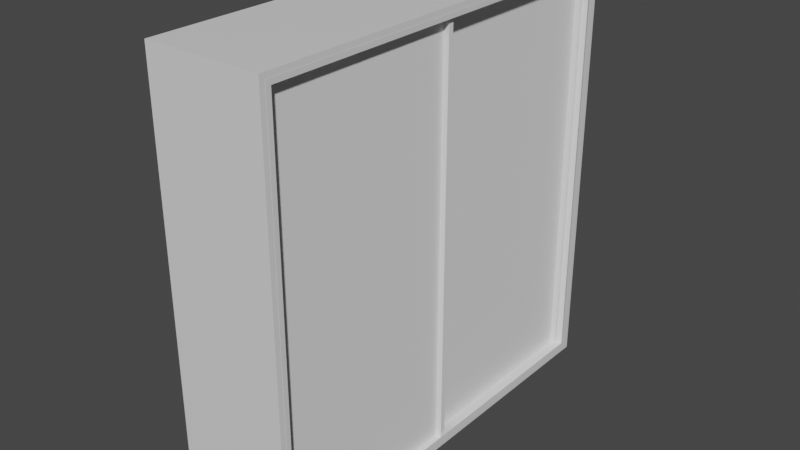 # Source: SimpleCorridorWardrobe.blend  (saved by Blender 2.80.75; exported with 4.5.12 LTS)
import bpy
from mathutils import Matrix  # noqa: F401  (used for matrix-valued properties, if any)

bpy.ops.wm.read_factory_settings(use_empty=True)
scene = bpy.context.scene
scene.name = 'Scene'

# ---- collections
col_collection = bpy.data.collections.new('Collection'); scene.collection.children.link(col_collection)

# ---- materials (node trees are filled in below, after node groups)
mat_material = bpy.data.materials.new('Material')
mat_material.alpha_threshold = 0.0
mat_material.use_transparent_shadow = False
mat_material.line_color = (0.0, 0.0, 0.0, 1.0)

# ---- material node trees
mat_material.use_nodes = True; mat_material.node_tree.nodes.clear()
_N = mat_material.node_tree.nodes; _L = mat_material.node_tree.links
n0 = _N.new('ShaderNodeOutputMaterial'); n0.name = 'Material Output'; n0.location = (300, 300)
n1 = _N.new('ShaderNodeBsdfPrincipled'); n1.name = 'Principled BSDF'; n1.location = (10, 300)
n1.distribution = 'GGX'
n1.subsurface_method = 'BURLEY'
n1.inputs[2].default_value = 0.4
n1.inputs[3].default_value = 1.45
n1.inputs[27].default_value = (0.0, 0.0, 0.0, 1.0)
n1.inputs[28].default_value = 1.0
_L.new(n1.outputs[0], n0.inputs[0])
n0.is_active_output = True

# ---- world
world_world = bpy.data.worlds.new('World'); scene.world = world_world
world_world.use_nodes = True; world_world.node_tree.nodes.clear()
_N = world_world.node_tree.nodes; _L = world_world.node_tree.links
n0 = _N.new('ShaderNodeOutputWorld'); n0.name = 'World Output'; n0.location = (300, 300)
n1 = _N.new('ShaderNodeBackground'); n1.name = 'Background'; n1.location = (10, 300)
n1.inputs[0].default_value = (0.05088, 0.05088, 0.05088, 1.0)
_L.new(n1.outputs[0], n0.inputs[0])
n0.is_active_output = True
world_world.color = (0.05088, 0.05088, 0.05088)
world_world.use_sun_shadow = False
world_world.sun_shadow_jitter_overblur = 0.0

# ---- meshes
me_cube = bpy.data.meshes.new('Cube')
me_cube.from_pydata([(1.178, 1.0, 2.0), (1.178, 1.0, 0.0), (1.178, -1.0, 2.0), (1.178, -1.0, 0.0), (-1.0, 1.0, 2.0), (-1.0, 1.0, 0.0), (-1.0, -1.0, 2.0), (-1.0, -1.0, 0.0), (1.178, 1.0, 1.95), (-1.0, -1.0, 1.95), (1.178, -1.0, 1.95), (-1.0, 1.0, 1.95), (1.178, 1.0, 0.04875), (1.178, -1.0, 0.04875), (-1.0, 1.0, 0.04875), (-1.0, -1.0, 0.04875), (-1.0, -0.95, 0.0), (1.178, -0.95, 2.0), (-1.0, -0.95, 2.0), (1.178, -0.95, 0.0), (1.178, -0.95, 1.95), (-1.0, -0.95, 1.95), (-1.0, -0.95, 0.04875), (1.178, -0.95, 0.04875), (-1.0, 0.9513, 2.0), (1.178, 0.9513, 0.0), (-1.0, 0.9513, 1.95), (-1.0, 0.9513, 0.04875), (-1.0, 0.9513, 0.0), (1.178, 0.9513, 2.0), (1.178, 0.9513, 1.95), (1.178, 0.9513, 0.04875), (1.178, 0.9513, 1.95), (1.178, -0.95, 1.95), (1.178, 0.9513, 0.04875), (1.178, -0.95, 0.04875), (-0.8, 0.9513, 1.95), (-0.8, -0.95, 1.95), (-0.8, 0.9513, 0.04875), (-0.8, -0.95, 0.04875), (0.8, 1.0, 0.0), (0.8, -1.0, 2.0), (0.8, -1.0, 0.0), (0.8, 1.0, 2.0), (0.8, 1.0, 1.95), (0.8, -1.0, 1.95), (0.8, -1.0, 0.04875), (0.8, 1.0, 0.04875), (0.8, -0.95, 0.0), (0.8, -0.95, 2.0), (0.8, 0.9513, 2.0), (0.8, 0.9513, 0.0), (0.82, -0.95, 0.04875), (0.82, -0.95, 1.95), (0.82, 0.9513, 1.95), (0.82, 0.9513, 0.04875), (1.18, 0.9751, 1.974), (1.18, -0.9739, 1.974), (1.18, 0.9751, 0.02488), (1.18, -0.9739, 0.02488), (0.8177, -0.9739, 1.974), (0.8177, 0.9751, 1.974), (0.8177, 0.9751, 0.02488), (0.8177, -0.9739, 0.02488)], [], [(49, 18, 6, 41), (45, 41, 6, 9), (26, 24, 4, 11), (48, 19, 3, 42), (20, 17, 2, 10), (44, 43, 0, 8), (47, 44, 8, 12), (23, 20, 10, 13), (27, 26, 11, 14), (46, 45, 9, 15), (42, 46, 15, 7), (28, 27, 14, 5), (19, 23, 13, 3), (40, 47, 12, 1), (25, 31, 23, 19), (7, 15, 22, 16), (15, 9, 21, 22), (23, 31, 34, 35), (30, 29, 17, 20), (51, 25, 19, 48), (9, 6, 18, 21), (50, 24, 18, 49), (43, 4, 24, 50), (40, 1, 25, 51), (8, 0, 29, 30), (12, 8, 30, 31), (1, 12, 31, 25), (16, 22, 27, 28), (22, 21, 26, 27), (21, 18, 24, 26), (53, 52, 39, 37), (31, 30, 32, 34), (30, 20, 33, 32), (20, 23, 35, 33), (38, 36, 37, 39), (54, 53, 37, 36), (55, 54, 36, 38), (52, 55, 38, 39), (5, 40, 51, 28), (0, 43, 50, 29), (29, 50, 49, 17), (28, 51, 48, 16), (5, 14, 47, 40), (3, 13, 46, 42), (13, 10, 45, 46), (14, 11, 44, 47), (11, 4, 43, 44), (16, 48, 42, 7), (10, 2, 41, 45), (17, 49, 41, 2), (32, 33, 57, 56), (55, 52, 63, 62), (33, 35, 59, 57), (53, 54, 61, 60), (59, 58, 62, 63), (58, 56, 61, 62), (56, 57, 60, 61), (57, 59, 63, 60), (52, 53, 60, 63), (34, 32, 56, 58), (54, 55, 62, 61), (35, 34, 58, 59)])
_uv = me_cube.uv_layers.new(name='UVMap')
_uv.uv.foreach_set('vector', [0.4, 0.2438, 0.625, 0.2438, 0.625, 0.25, 0.4, 0.25, 0.6187, 0.275, 0.625, 0.275, 0.625, 0.5, 0.6187, 0.5, 0.6187, 0.7439, 0.625, 0.7439, 0.625, 0.75, 0.6187, 0.75, 0.6, 0.9937, 0.625, 0.9937, 0.625, 1.0, 0.6, 1.0, 0.3688, 0.7437, 0.375, 0.7437, 0.375, 0.75, 0.3688, 0.75, 0.8688, 0.725, 0.875, 0.725, 0.875, 0.75, 0.8688, 0.75, 0.6311, 0.725, 0.8688, 0.725, 0.8688, 0.75, 0.6311, 0.75, 0.1311, 0.7437, 0.3688, 0.7437, 0.3688, 0.75, 0.1311, 0.75, 0.3811, 0.7439, 0.6187, 0.7439, 0.6187, 0.75, 0.3811, 0.75, 0.3811, 0.275, 0.6187, 0.275, 0.6187, 0.5, 0.3811, 0.5, 0.375, 0.275, 0.3811, 0.275, 0.3811, 0.5, 0.375, 0.5, 0.375, 0.7439, 0.3811, 0.7439, 0.3811, 0.75, 0.375, 0.75, 0.125, 0.7437, 0.1311, 0.7437, 0.1311, 0.75, 0.125, 0.75, 0.625, 0.725, 0.6311, 0.725, 0.6311, 0.75, 0.625, 0.75, 0.125, 0.5061, 0.1311, 0.5061, 0.1311, 0.7437, 0.125, 0.7437, 0.375, 0.5, 0.3811, 0.5, 0.3811, 0.5063, 0.375, 0.5063, 0.3811, 0.5, 0.6187, 0.5, 0.6187, 0.5063, 0.3811, 0.5063, 0.1311, 0.7437, 0.1311, 0.5061, 0.1311, 0.5061, 0.1311, 0.7437, 0.3688, 0.5061, 0.375, 0.5061, 0.375, 0.7437, 0.3688, 0.7437, 0.6, 0.7561, 0.625, 0.7561, 0.625, 0.9937, 0.6, 0.9937, 0.6187, 0.5, 0.625, 0.5, 0.625, 0.5063, 0.6187, 0.5063, 0.4, 0.006094, 0.625, 0.006094, 0.625, 0.2438, 0.4, 0.2438, 0.4, 0.0, 0.625, 0.0, 0.625, 0.006094, 0.4, 0.006094, 0.6, 0.75, 0.625, 0.75, 0.625, 0.7561, 0.6, 0.7561, 0.3688, 0.5, 0.375, 0.5, 0.375, 0.5061, 0.3688, 0.5061, 0.1311, 0.5, 0.3688, 0.5, 0.3688, 0.5061, 0.1311, 0.5061, 0.125, 0.5, 0.1311, 0.5, 0.1311, 0.5061, 0.125, 0.5061, 0.375, 0.5063, 0.3811, 0.5063, 0.3811, 0.7439, 0.375, 0.7439, 0.3811, 0.5063, 0.6187, 0.5063, 0.6187, 0.7439, 0.3811, 0.7439, 0.6187, 0.5063, 0.625, 0.5063, 0.625, 0.7439, 0.6187, 0.7439, 0.3687, 0.7437, 0.1311, 0.7437, 0.1311, 0.7437, 0.3688, 0.7437, 0.1311, 0.5061, 0.3688, 0.5061, 0.3688, 0.5061, 0.1311, 0.5061, 0.3688, 0.5061, 0.3688, 0.7437, 0.3688, 0.7437, 0.3688, 0.5061, 0.3688, 0.7437, 0.1311, 0.7437, 0.1311, 0.7437, 0.3688, 0.7437, 0.1311, 0.5061, 0.3688, 0.5061, 0.3688, 0.7437, 0.1311, 0.7437, 0.3688, 0.5061, 0.3687, 0.7437, 0.3688, 0.7437, 0.3688, 0.5061, 0.1311, 0.5061, 0.3688, 0.5061, 0.3688, 0.5061, 0.1311, 0.5061, 0.1311, 0.7437, 0.1311, 0.5061, 0.1311, 0.5061, 0.1311, 0.7437, 0.375, 0.75, 0.6, 0.75, 0.6, 0.7561, 0.375, 0.7561, 0.375, 0.0, 0.4, 0.0, 0.4, 0.006094, 0.375, 0.006094, 0.375, 0.006094, 0.4, 0.006094, 0.4, 0.2438, 0.375, 0.2438, 0.375, 0.7561, 0.6, 0.7561, 0.6, 0.9937, 0.375, 0.9937, 0.625, 0.5, 0.6311, 0.5, 0.6311, 0.725, 0.625, 0.725, 0.375, 0.25, 0.3811, 0.25, 0.3811, 0.275, 0.375, 0.275, 0.3811, 0.25, 0.6187, 0.25, 0.6187, 0.275, 0.3811, 0.275, 0.6311, 0.5, 0.8688, 0.5, 0.8688, 0.725, 0.6311, 0.725, 0.8688, 0.5, 0.875, 0.5, 0.875, 0.725, 0.8688, 0.725, 0.375, 0.9937, 0.6, 0.9937, 0.6, 1.0, 0.375, 1.0, 0.6187, 0.25, 0.625, 0.25, 0.625, 0.275, 0.6187, 0.275, 0.375, 0.2438, 0.4, 0.2438, 0.4, 0.25, 0.375, 0.25, 0.3688, 0.5061, 0.3688, 0.7437, 0.3688, 0.7437, 0.3688, 0.5061, 0.1311, 0.5061, 0.1311, 0.7437, 0.1311, 0.7437, 0.1311, 0.5061, 0.3688, 0.7437, 0.1311, 0.7437, 0.1311, 0.7437, 0.3688, 0.7437, 0.3687, 0.7437, 0.3688, 0.5061, 0.3688, 0.5061, 0.3687, 0.7437, 0.1311, 0.7437, 0.1311, 0.5061, 0.1311, 0.5061, 0.1311, 0.7437, 0.1311, 0.5061, 0.3688, 0.5061, 0.3688, 0.5061, 0.1311, 0.5061, 0.3688, 0.5061, 0.3688, 0.7437, 0.3687, 0.7437, 0.3688, 0.5061, 0.3688, 0.7437, 0.1311, 0.7437, 0.1311, 0.7437, 0.3687, 0.7437, 0.1311, 0.7437, 0.3687, 0.7437, 0.3687, 0.7437, 0.1311, 0.7437, 0.1311, 0.5061, 0.3688, 0.5061, 0.3688, 0.5061, 0.1311, 0.5061, 0.3688, 0.5061, 0.1311, 0.5061, 0.1311, 0.5061, 0.3688, 0.5061, 0.1311, 0.7437, 0.1311, 0.5061, 0.1311, 0.5061, 0.1311, 0.7437])
me_cube.materials.append(mat_material)
me_cube.use_remesh_preserve_volume = False
me_cube.use_remesh_preserve_attributes = False
me_cube.use_mirror_vertex_groups = False
me_cube.update()
me_cube_001 = bpy.data.meshes.new('Cube.001')
me_cube_001.from_pydata([(32.0, 0.1, -1.001), (32.0, 0.1, 0.9991), (32.0, 2.1, -1.001), (32.0, 2.1, 0.9991), (34.0, 0.1, -1.001), (34.0, 0.1, 0.9991), (34.0, 2.1, -1.001), (34.0, 2.1, 0.9991), (32.0, 2.05, -1.001), (32.0, 2.05, 0.9991), (34.0, 2.05, -1.001), (34.0, 2.05, 0.9991), (36.0, 2.1, 0.9991), (36.0, 2.1, -1.001), (36.0, 2.05, -1.001), (36.0, 2.05, 0.9991)], [], [(8, 9, 3, 2), (2, 3, 7, 6), (10, 11, 5, 4), (4, 5, 1, 0), (8, 10, 4, 0), (11, 9, 1, 5), (7, 3, 9, 11), (2, 6, 10, 8), (10, 6, 13, 14), (0, 1, 9, 8), (13, 12, 15, 14), (11, 10, 14, 15), (6, 7, 12, 13), (7, 11, 15, 12)])
_uv = me_cube_001.uv_layers.new(name='UVMap')
_uv.uv.foreach_set('vector', [0.9658, 0.4949, 0.9658, 0.9949, 0.9783, 0.9949, 0.9783, 0.4949, 0.6388, 0.4825, 0.6388, 0.9825, 0.7013, 0.9825, 0.7013, 0.4825, 0.3009, 0.4355, 0.3009, 0.998, 0.0008859, 0.998, 0.0008859, 0.4355, 0.8198, 0.4881, 0.8198, 0.9802, 0.7651, 0.9802, 0.7651, 0.4881, 0.4528, 0.1628, 0.9528, 0.1628, 0.9528, 0.1128, 0.4528, 0.1128, 0.9156, 0.06019, 0.4156, 0.06019, 0.4156, 0.01019, 0.9156, 0.01019, 0.4502, 0.9938, 0.3877, 0.9938, 0.3877, 0.9813, 0.4502, 0.9813, 0.335, 0.9876, 0.3975, 0.9876, 0.3975, 0.9751, 0.335, 0.9751, 0.3327, 0.8945, 0.3327, 0.907, 0.3952, 0.907, 0.3952, 0.8945, -0.002215, 0.001969, -0.002215, 0.377, 0.2353, 0.377, 0.2353, 0.001969, 0.9473, 0.4887, 0.9473, 0.9887, 0.9348, 0.9887, 0.9348, 0.4887, 0.8319, 0.9763, 0.8319, 0.4763, 0.8944, 0.4763, 0.8944, 0.9763, 0.5869, 0.4856, 0.5869, 0.9856, 0.6494, 0.9856, 0.6494, 0.4856, 0.3885, 0.9597, 0.3885, 0.9472, 0.451, 0.9472, 0.451, 0.9597])
_ca = me_cube_001.color_attributes.new('Col', 'BYTE_COLOR', 'CORNER')
_ca.data.foreach_set('color', [1.0, 1.0, 1.0, 1.0, 1.0, 1.0, 1.0, 1.0, 1.0, 1.0, 1.0, 1.0, 1.0, 1.0, 1.0, 1.0, 1.0, 1.0, 1.0, 1.0, 1.0, 1.0, 1.0, 1.0, 1.0, 1.0, 1.0, 1.0, 1.0, 1.0, 1.0, 1.0, 1.0, 1.0, 1.0, 1.0, 1.0, 1.0, 1.0, 1.0, 1.0, 1.0, 1.0, 1.0, 1.0, 1.0, 1.0, 1.0, 1.0, 1.0, 1.0, 1.0, 1.0, 1.0, 1.0, 1.0, 1.0, 1.0, 1.0, 1.0, 1.0, 1.0, 1.0, 1.0, 1.0, 1.0, 1.0, 1.0, 1.0, 1.0, 1.0, 1.0, 1.0, 1.0, 1.0, 1.0, 1.0, 1.0, 1.0, 1.0, 1.0, 1.0, 1.0, 1.0, 1.0, 1.0, 1.0, 1.0, 1.0, 1.0, 1.0, 1.0, 1.0, 1.0, 1.0, 1.0, 1.0, 1.0, 1.0, 1.0, 1.0, 1.0, 1.0, 1.0, 1.0, 1.0, 1.0, 1.0, 1.0, 1.0, 1.0, 1.0, 1.0, 1.0, 1.0, 1.0, 1.0, 1.0, 1.0, 1.0, 1.0, 1.0, 1.0, 1.0, 1.0, 1.0, 1.0, 1.0, 1.0, 1.0, 1.0, 1.0, 1.0, 1.0, 1.0, 1.0, 1.0, 1.0, 1.0, 1.0, 1.0, 1.0, 1.0, 1.0, 1.0, 1.0, 1.0, 1.0, 1.0, 1.0, 1.0, 1.0, 1.0, 1.0, 1.0, 1.0, 1.0, 1.0, 1.0, 1.0, 1.0, 1.0, 1.0, 1.0, 1.0, 1.0, 1.0, 1.0, 1.0, 1.0, 1.0, 1.0, 1.0, 1.0, 1.0, 1.0, 1.0, 1.0, 1.0, 1.0, 1.0, 1.0, 1.0, 1.0, 1.0, 1.0, 1.0, 1.0, 1.0, 1.0, 1.0, 1.0, 1.0, 1.0, 1.0, 1.0, 1.0, 1.0, 1.0, 1.0, 1.0, 1.0, 1.0, 1.0, 1.0, 1.0, 1.0, 1.0, 1.0, 1.0, 1.0, 1.0, 1.0, 1.0, 1.0, 1.0, 1.0, 1.0, 1.0, 1.0, 1.0, 1.0, 1.0, 1.0])
me_cube_001.use_remesh_preserve_volume = False
me_cube_001.use_remesh_preserve_attributes = False
me_cube_001.use_mirror_vertex_groups = False
me_cube_001.update()
me_cube_002 = bpy.data.meshes.new('Cube.002')
me_cube_002.from_pydata([(32.0, 0.1, -1.001), (32.0, 0.1, 0.9991), (32.0, 2.1, -1.001), (32.0, 2.1, 0.9991), (34.0, 0.1, -1.001), (34.0, 0.1, 0.9991), (34.0, 2.1, -1.001), (34.0, 2.1, 0.9991), (32.0, 2.05, -1.001), (32.0, 2.05, 0.9991), (34.0, 2.05, -1.001), (34.0, 2.05, 0.9991), (36.04, 2.1, 0.9991), (36.04, 2.1, -1.001), (36.04, 2.05, -1.001), (36.04, 2.05, 0.9991)], [], [(8, 9, 3, 2), (2, 3, 7, 6), (10, 11, 5, 4), (4, 5, 1, 0), (8, 10, 4, 0), (11, 9, 1, 5), (7, 3, 9, 11), (2, 6, 10, 8), (10, 6, 13, 14), (0, 1, 9, 8), (13, 12, 15, 14), (11, 10, 14, 15), (6, 7, 12, 13), (7, 11, 15, 12)])
_uv = me_cube_002.uv_layers.new(name='UVMap')
_uv.uv.foreach_set('vector', [0.9658, 0.4949, 0.9658, 0.9949, 0.9783, 0.9949, 0.9783, 0.4949, 0.6388, 0.4825, 0.6388, 0.9825, 0.7013, 0.9825, 0.7013, 0.4825, 0.3009, 0.4355, 0.3009, 0.998, 0.0008859, 0.998, 0.0008859, 0.4355, 0.8198, 0.4881, 0.8198, 0.9802, 0.7651, 0.9802, 0.7651, 0.4881, 0.4528, 0.1628, 0.9528, 0.1628, 0.9528, 0.1128, 0.4528, 0.1128, 0.9156, 0.06019, 0.4156, 0.06019, 0.4156, 0.01019, 0.9156, 0.01019, 0.4502, 0.9938, 0.3877, 0.9938, 0.3877, 0.9813, 0.4502, 0.9813, 0.335, 0.9876, 0.3975, 0.9876, 0.3975, 0.9751, 0.335, 0.9751, 0.3327, 0.8945, 0.3327, 0.907, 0.3952, 0.907, 0.3952, 0.8945, -0.002215, 0.001969, -0.002215, 0.377, 0.2353, 0.377, 0.2353, 0.001969, 0.9473, 0.4887, 0.9473, 0.9887, 0.9348, 0.9887, 0.9348, 0.4887, 0.8319, 0.9763, 0.8319, 0.4763, 0.8944, 0.4763, 0.8944, 0.9763, 0.5869, 0.4856, 0.5869, 0.9856, 0.6494, 0.9856, 0.6494, 0.4856, 0.3885, 0.9597, 0.3885, 0.9472, 0.451, 0.9472, 0.451, 0.9597])
me_cube_002.use_remesh_preserve_volume = False
me_cube_002.use_remesh_preserve_attributes = False
me_cube_002.use_mirror_vertex_groups = False
me_cube_002.update()

# ---- objects
ob_cube = bpy.data.objects.new('Cube', me_cube)
ob_cube_001 = bpy.data.objects.new('Cube.001', me_cube_001)
ob_cube_002 = bpy.data.objects.new('Cube.002', me_cube_002)

# ---- transforms, parenting, visibility, modifiers, constraints
ob_cube.location = (0.0, 0.0, 0.0)
ob_cube.scale = (1.0, 4.0, 4.0)
ob_cube.lock_rotations_4d = False
ob_cube.empty_display_type = 'ARROWS'
ob_cube.lineart.crease_threshold = 0.0
ob_cube_001.location = (-0.8, -0.1784, 4.0)
ob_cube_001.scale = (0.05, 1.95, 3.9)
ob_cube_001.lineart.crease_threshold = 0.0
ob_cube_002.location = (-0.6614, -4.078, 4.0)
ob_cube_002.scale = (0.049, 1.95, 3.9)
ob_cube_002.lineart.crease_threshold = 0.0

# ---- collection membership
col_collection.objects.link(ob_cube)
col_collection.objects.link(ob_cube_001)
col_collection.objects.link(ob_cube_002)

# ---- scene / render settings (as saved in the file)
scene.frame_start = 1; scene.frame_end = 250; scene.frame_set(1)
scene.render.engine = 'BLENDER_EEVEE_NEXT'
scene.cycles.use_denoising = False
scene.cycles.samples = 128
scene.cycles.sampling_pattern = 'TABULATED_SOBOL'
scene.cycles.use_adaptive_sampling = False
scene.cycles.use_light_tree = False
scene.view_settings.view_transform = 'Filmic'
bpy.context.view_layer.update()

# ---- added for rendering (the .blend has no active camera and no usable light): camera, sun
cam_auto = bpy.data.cameras.new('AutoCamera')
cam_auto.lens = 50.0
cam_auto.sensor_width = 36.0
cam_auto.clip_end = 1000.0
ob_auto_camera = bpy.data.objects.new('AutoCamera', cam_auto)
scene.collection.objects.link(ob_auto_camera)
ob_auto_camera.location = (10.7501, -12.7923, 12.5282)
ob_auto_camera.rotation_euler = (1.09748, -7.21219e-08, 0.694738)
scene.camera = ob_auto_camera
light_auto_sun = bpy.data.lights.new('AutoSun', 'SUN')
light_auto_sun.energy = 3.0
light_auto_sun.angle = 0.0523599
ob_auto_sun = bpy.data.objects.new('AutoSun', light_auto_sun)
scene.collection.objects.link(ob_auto_sun)
ob_auto_sun.rotation_euler = (0.872665, 0.174533, 0.523599)
bpy.context.view_layer.update()
